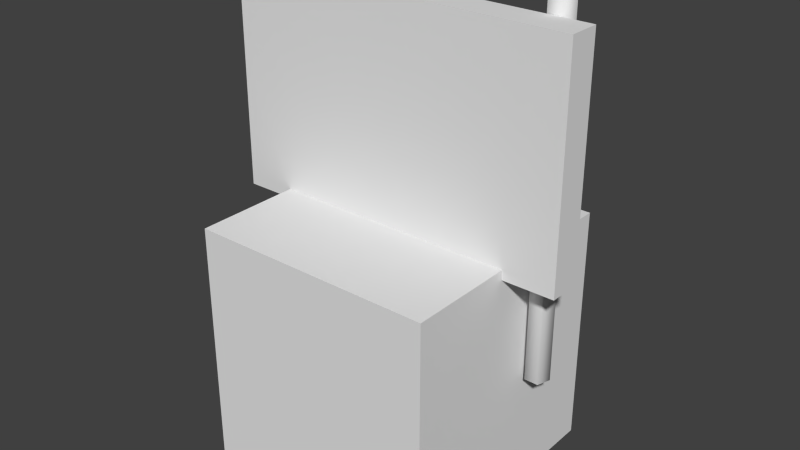 # Source: test_label.blend  (saved by Blender 2.64.0; exported with 4.5.12 LTS)
import bpy
from mathutils import Matrix  # noqa: F401  (used for matrix-valued properties, if any)

bpy.ops.wm.read_factory_settings(use_empty=True)
scene = bpy.context.scene
scene.name = 'Scene'

# ---- collections
col_collection_1 = bpy.data.collections.new('Collection 1'); scene.collection.children.link(col_collection_1)

# ---- world
world_world = bpy.data.worlds.new('World'); scene.world = world_world
world_world.color = (0.05088, 0.05088, 0.05088)
world_world.use_sun_shadow = False
world_world.sun_shadow_jitter_overblur = 0.0
world_world.cycles.sampling_method = 'MANUAL'
world_world.cycles.sample_map_resolution = 256

# ---- meshes
me_stick = bpy.data.meshes.new('Stick')
me_stick.from_pydata([(0.0, 0.1074, -0.5261), (0.0, 0.1074, 1.0), (0.1021, 0.03319, -0.5261), (0.1021, 0.03319, 1.0), (0.06313, -0.08689, -0.5261), (0.06313, -0.08689, 1.0), (-0.06313, -0.08689, -0.5261), (-0.06313, -0.08689, 1.0), (-0.1021, 0.03319, -0.5261), (-0.1021, 0.03319, 1.0)], [], [(0, 1, 3, 2), (2, 3, 5, 4), (4, 5, 7, 6), (3, 1, 9, 7, 5), (8, 9, 1, 0), (6, 7, 9, 8), (0, 2, 4, 6, 8)])
me_stick.polygons.foreach_set('use_smooth', [True] * 7)
_uv = me_stick.uv_layers.new(name='UVMap')
_uv.uv.foreach_set('vector', [0.09335, 0.1492, 0.09335, 0.8619, 0.0, 0.8656, 6.482e-07, 0.1529, 0.4667, 0.1344, 0.4667, 0.8471, 0.3734, 0.8508, 0.3734, 0.1381, 0.3734, 0.1381, 0.3734, 0.8508, 0.28, 0.8545, 0.28, 0.1418, 0.239, 1.0, 0.1613, 0.9481, 0.1867, 0.8582, 0.28, 0.8545, 0.3124, 0.9422, 0.1867, 0.1455, 0.1867, 0.8582, 0.09335, 0.8619, 0.09335, 0.1492, 0.28, 0.1418, 0.28, 0.8545, 0.1867, 0.8582, 0.1867, 0.1455, 0.1543, 0.05785, 0.2277, 0.0, 0.3054, 0.05189, 0.28, 0.1418, 0.1867, 0.1455])
me_stick.use_remesh_preserve_volume = False
me_stick.use_remesh_preserve_attributes = False
me_stick.use_mirror_vertex_groups = False
me_stick.update()
me_cube_002 = bpy.data.meshes.new('Cube.002')
me_cube_002.from_pydata([(-1.574, -0.1409, -1.0), (-1.574, 0.1409, -1.0), (1.574, 0.1409, -1.0), (1.574, -0.1409, -1.0), (-1.574, -0.1409, 1.0), (-1.574, 0.1409, 1.0), (1.574, 0.1409, 1.0), (1.574, -0.1409, 1.0)], [], [(4, 5, 1, 0), (5, 6, 2, 1), (6, 7, 3, 2), (7, 4, 0, 3), (0, 1, 2, 3), (7, 6, 5, 4)])
_uv = me_cube_002.uv_layers.new(name='UVMap')
_uv.uv.foreach_set('vector', [0.04861, 0.4159, 0.0, 0.4159, 4.405e-08, 0.07102, 0.04861, 0.07102, 0.6401, 0.5665, 0.6401, 1.101e-07, 1.0, 0.0, 1.0, 0.5665, 0.6401, 0.4159, 0.5915, 0.4159, 0.5915, 0.07102, 0.6401, 0.07102, 0.5915, 0.4159, 0.04861, 0.4159, 0.04861, 0.07102, 0.5915, 0.07102, 0.04861, 0.07102, 0.05156, 8.811e-08, 0.5944, 0.0, 0.5915, 0.07102, 0.5915, 0.4159, 0.5885, 0.4869, 0.04566, 0.4869, 0.04861, 0.4159])
me_cube_002.use_remesh_preserve_volume = False
me_cube_002.use_remesh_preserve_attributes = False
me_cube_002.use_mirror_vertex_groups = False
me_cube_002.update()
me_cube_001 = bpy.data.meshes.new('Cube.001')
me_cube_001.from_pydata([(-1.0, -1.0, -1.0), (-1.0, 1.0, -1.0), (1.0, 1.0, -1.0), (1.0, -1.0, -1.0), (-1.0, -1.0, 1.0), (-1.0, 1.0, 1.0), (1.0, 1.0, 1.0), (1.0, -1.0, 1.0)], [], [(4, 5, 1, 0), (5, 6, 2, 1), (6, 7, 3, 2), (7, 4, 0, 3), (0, 1, 2, 3), (7, 6, 5, 4)])
me_cube_001.use_remesh_preserve_volume = False
me_cube_001.use_remesh_preserve_attributes = False
me_cube_001.use_mirror_vertex_groups = False
me_cube_001.update()

# ---- objects
ob_label_something = bpy.data.objects.new('label_something', None)
ob_cylinder_001 = bpy.data.objects.new('Cylinder.001', me_stick)
ob_cylinder = bpy.data.objects.new('Cylinder', me_stick)
ob_cube = bpy.data.objects.new('Cube', me_cube_002)
ob_collision = bpy.data.objects.new('collision', me_cube_001)

# ---- transforms, parenting, visibility, modifiers, constraints
ob_label_something.location = (0.0, -0.161, 2.049)
ob_label_something.rotation_euler = (1.571, 0.0, 0.0)
ob_label_something.scale = (0.3796, 0.3796, 0.3796)
ob_label_something.empty_image_offset = (0.0, 0.0)
ob_label_something.lineart.crease_threshold = 0.0
ob_cylinder_001.location = (1.245, 0.235, 1.084)
ob_cylinder_001.scale = (1.0, 1.0, 2.057)
ob_cylinder_001.lineart.crease_threshold = 0.0
ob_cylinder.location = (-1.245, 0.235, 1.084)
ob_cylinder.scale = (1.0, 1.0, 2.057)
ob_cylinder.lineart.crease_threshold = 0.0
ob_cube.location = (0.0, 0.0, 2.024)
ob_cube.lineart.crease_threshold = 0.0
ob_collision.location = (0.0, 0.0, 0.0)
ob_collision.scale = (1.111, 1.111, 1.111)
ob_collision.hide_viewport = True
ob_collision.lineart.crease_threshold = 0.0

# ---- collection membership
col_collection_1.objects.link(ob_label_something)
col_collection_1.objects.link(ob_cylinder_001)
col_collection_1.objects.link(ob_cylinder)
col_collection_1.objects.link(ob_cube)
col_collection_1.objects.link(ob_collision)

# ---- scene / render settings (as saved in the file)
scene.frame_start = 1; scene.frame_end = 250; scene.frame_set(1)
scene.render.engine = 'BLENDER_EEVEE_NEXT'
scene.render.image_settings.color_mode = 'RGB'
scene.render.image_settings.compression = 90
scene.render.resolution_percentage = 50
scene.render.dither_intensity = 0.0
scene.render.bake_margin = 2
scene.render.bake_bias = 0.0
scene.cycles.use_denoising = False
scene.cycles.samples = 10
scene.cycles.sampling_pattern = 'TABULATED_SOBOL'
scene.cycles.light_sampling_threshold = 0.0
scene.cycles.use_adaptive_sampling = False
scene.cycles.use_light_tree = False
scene.cycles.blur_glossy = 0.0
scene.cycles.volume_bounces = 1
scene.cycles.pixel_filter_type = 'GAUSSIAN'
scene.cycles.sample_clamp_indirect = 0.0
scene.view_settings.view_transform = 'Standard'
bpy.context.view_layer.update()

# ---- added for rendering (the .blend has no active camera and no usable light): camera, sun
cam_auto = bpy.data.cameras.new('AutoCamera')
cam_auto.lens = 50.0
cam_auto.sensor_width = 36.0
cam_auto.clip_end = 1000.0
ob_auto_camera = bpy.data.objects.new('AutoCamera', cam_auto)
scene.collection.objects.link(ob_auto_camera)
ob_auto_camera.location = (5.15621, -6.18745, 5.19536)
ob_auto_camera.rotation_euler = (1.09748, -7.21219e-08, 0.694738)
scene.camera = ob_auto_camera
light_auto_sun = bpy.data.lights.new('AutoSun', 'SUN')
light_auto_sun.energy = 3.0
light_auto_sun.angle = 0.0523599
ob_auto_sun = bpy.data.objects.new('AutoSun', light_auto_sun)
scene.collection.objects.link(ob_auto_sun)
ob_auto_sun.rotation_euler = (0.872665, 0.174533, 0.523599)
bpy.context.view_layer.update()
